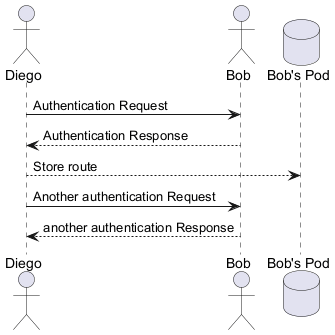

The diagram above was rendered by PlantUML. Its source (embedded in the PNG):
@startuml
actor Diego
actor Bob
database Pod as "Bob's Pod"
Diego -> Bob: Authentication Request
Bob --> Diego: Authentication Response
Diego  --> Pod: Store route
Diego -> Bob: Another authentication Request
Diego <-- Bob: another authentication Response
@enduml